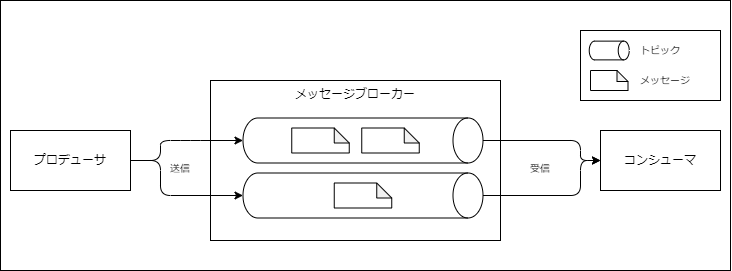

The diagram above was exported from draw.io. Its source (the exported page's mxGraphModel, read from the mxfile embedded in the PNG):
<mxGraphModel dx="1657" dy="1003" grid="1" gridSize="10" guides="1" tooltips="1" connect="1" arrows="1" fold="1" page="1" pageScale="1" pageWidth="850" pageHeight="1100" math="0" shadow="0">
  <root>
    <mxCell id="0" />
    <mxCell id="1" parent="0" />
    <mxCell id="33" value="" style="rounded=0;whiteSpace=wrap;html=1;" vertex="1" parent="1">
      <mxGeometry x="40" y="40" width="730" height="270" as="geometry" />
    </mxCell>
    <mxCell id="2" value="プロデューサ" style="rounded=0;whiteSpace=wrap;html=1;" parent="1" vertex="1">
      <mxGeometry x="50" y="170" width="120" height="60" as="geometry" />
    </mxCell>
    <mxCell id="3" value="コンシューマ" style="rounded=0;whiteSpace=wrap;html=1;" parent="1" vertex="1">
      <mxGeometry x="640" y="170" width="120" height="60" as="geometry" />
    </mxCell>
    <mxCell id="6" value="メッセージブローカー" style="rounded=0;whiteSpace=wrap;html=1;verticalAlign=top;" parent="1" vertex="1">
      <mxGeometry x="250" y="120" width="290" height="160" as="geometry" />
    </mxCell>
    <mxCell id="12" style="edgeStyle=none;html=1;exitX=0.5;exitY=0;exitDx=0;exitDy=0;exitPerimeter=0;" parent="1" source="5" edge="1">
      <mxGeometry relative="1" as="geometry">
        <mxPoint x="640" y="200" as="targetPoint" />
        <Array as="points">
          <mxPoint x="620" y="180" />
          <mxPoint x="620" y="200" />
        </Array>
      </mxGeometry>
    </mxCell>
    <mxCell id="5" value="" style="shape=cylinder3;whiteSpace=wrap;html=1;boundedLbl=1;backgroundOutline=1;size=15;rotation=90;" parent="1" vertex="1">
      <mxGeometry x="380" y="60" width="45" height="240" as="geometry" />
    </mxCell>
    <mxCell id="4" value="" style="shape=note;whiteSpace=wrap;html=1;backgroundOutline=1;darkOpacity=0.05;size=15;" parent="1" vertex="1">
      <mxGeometry x="331.25" y="167.5" width="57.5" height="25" as="geometry" />
    </mxCell>
    <mxCell id="14" style="edgeStyle=none;html=1;exitX=0.5;exitY=0;exitDx=0;exitDy=0;exitPerimeter=0;entryX=0;entryY=0.5;entryDx=0;entryDy=0;" parent="1" source="7" target="3" edge="1">
      <mxGeometry relative="1" as="geometry">
        <mxPoint x="640" y="220" as="targetPoint" />
        <Array as="points">
          <mxPoint x="620" y="235" />
          <mxPoint x="620" y="200" />
        </Array>
      </mxGeometry>
    </mxCell>
    <mxCell id="7" value="" style="shape=cylinder3;whiteSpace=wrap;html=1;boundedLbl=1;backgroundOutline=1;size=15;rotation=90;" parent="1" vertex="1">
      <mxGeometry x="380" y="115" width="45" height="240" as="geometry" />
    </mxCell>
    <mxCell id="11" style="edgeStyle=none;html=1;entryX=0.5;entryY=1;entryDx=0;entryDy=0;entryPerimeter=0;exitX=1;exitY=0.5;exitDx=0;exitDy=0;" parent="1" source="2" target="5" edge="1">
      <mxGeometry relative="1" as="geometry">
        <mxPoint x="170" y="220" as="sourcePoint" />
        <Array as="points">
          <mxPoint x="200" y="200" />
          <mxPoint x="200" y="180" />
          <mxPoint x="230" y="180" />
        </Array>
      </mxGeometry>
    </mxCell>
    <mxCell id="13" style="edgeStyle=none;html=1;exitX=1;exitY=0.5;exitDx=0;exitDy=0;entryX=0.5;entryY=1;entryDx=0;entryDy=0;entryPerimeter=0;" parent="1" source="2" target="7" edge="1">
      <mxGeometry relative="1" as="geometry">
        <Array as="points">
          <mxPoint x="200" y="200" />
          <mxPoint x="200" y="235" />
        </Array>
      </mxGeometry>
    </mxCell>
    <mxCell id="18" value="" style="shape=note;whiteSpace=wrap;html=1;backgroundOutline=1;darkOpacity=0.05;size=15;" parent="1" vertex="1">
      <mxGeometry x="401.25" y="167.5" width="57.5" height="25" as="geometry" />
    </mxCell>
    <mxCell id="21" value="" style="shape=note;whiteSpace=wrap;html=1;backgroundOutline=1;darkOpacity=0.05;size=15;" parent="1" vertex="1">
      <mxGeometry x="373.75" y="222.5" width="57.5" height="25" as="geometry" />
    </mxCell>
    <mxCell id="29" value="" style="group" parent="1" vertex="1" connectable="0">
      <mxGeometry x="620" y="70" width="140" height="70" as="geometry" />
    </mxCell>
    <mxCell id="22" value="" style="rounded=0;whiteSpace=wrap;html=1;" parent="29" vertex="1">
      <mxGeometry width="140" height="70" as="geometry" />
    </mxCell>
    <mxCell id="23" value="" style="shape=note;whiteSpace=wrap;html=1;backgroundOutline=1;darkOpacity=0.05;size=11;" parent="29" vertex="1">
      <mxGeometry x="10" y="40" width="37.5" height="20" as="geometry" />
    </mxCell>
    <mxCell id="24" value="メッセージ" style="text;html=1;strokeColor=none;fillColor=none;align=left;verticalAlign=middle;whiteSpace=wrap;rounded=0;fontSize=10;" parent="29" vertex="1">
      <mxGeometry x="57.5" y="40" width="72.5" height="20" as="geometry" />
    </mxCell>
    <mxCell id="25" value="" style="shape=cylinder3;whiteSpace=wrap;html=1;boundedLbl=1;backgroundOutline=1;size=5.505000000000109;rotation=90;" parent="29" vertex="1">
      <mxGeometry x="19.370000000000005" width="18.75" height="40" as="geometry" />
    </mxCell>
    <mxCell id="27" value="トピック" style="text;html=1;strokeColor=none;fillColor=none;align=left;verticalAlign=middle;whiteSpace=wrap;rounded=0;fontSize=10;" parent="29" vertex="1">
      <mxGeometry x="57.5" y="10" width="52.5" height="20" as="geometry" />
    </mxCell>
    <mxCell id="30" value="送信" style="text;html=1;strokeColor=none;fillColor=none;align=center;verticalAlign=middle;whiteSpace=wrap;rounded=0;fontSize=10;" parent="1" vertex="1">
      <mxGeometry x="190" y="192.5" width="60" height="30" as="geometry" />
    </mxCell>
    <mxCell id="32" value="受信" style="text;html=1;strokeColor=none;fillColor=none;align=center;verticalAlign=middle;whiteSpace=wrap;rounded=0;fontSize=10;" parent="1" vertex="1">
      <mxGeometry x="550" y="192.5" width="60" height="30" as="geometry" />
    </mxCell>
  </root>
</mxGraphModel>